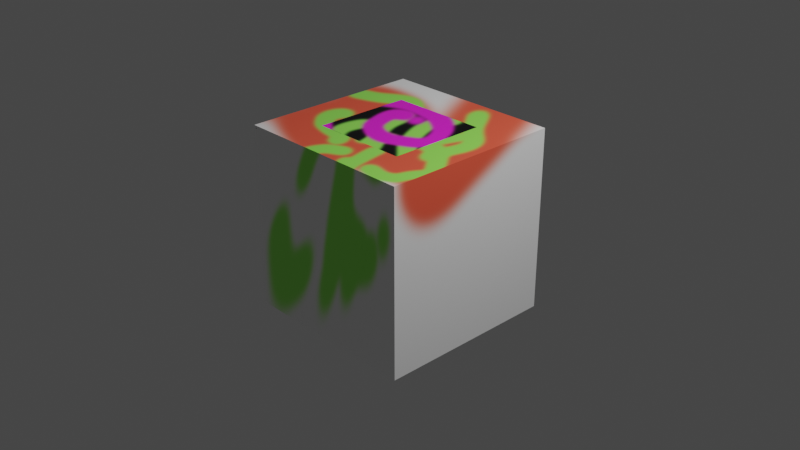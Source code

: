 # Source: multimat.blend  (saved by Blender 3.3.6; exported with 4.5.12 LTS)
import bpy
from mathutils import Matrix  # noqa: F401  (used for matrix-valued properties, if any)

bpy.ops.wm.read_factory_settings(use_empty=True)
scene = bpy.context.scene
scene.name = 'Scene'

# ---- collections
col_collection = bpy.data.collections.new('Collection'); scene.collection.children.link(col_collection)

# ---- images (referenced by path relative to the original .blend; pixels are not part of the script)
import os
ASSET_DIR = os.environ.get("B2B_ASSET_DIR", "")  # directory of the original .blend (textures are referenced by path, not embedded)
HERE = os.path.dirname(os.path.abspath(__file__))  # packed textures are extracted next to this script under _unpacked/

def load_image(name, relpath, width, height, colorspace="sRGB"):
    """Load a texture the original file referenced (path relative to the .blend, or extracted next to this script)."""
    p = next((c for c in (os.path.join(HERE, relpath), os.path.join(ASSET_DIR, relpath)) if relpath and os.path.exists(c)), "")
    if p:
        img = bpy.data.images.load(p, check_existing=True)
        img.name = name
    else:  # same state as the original file: an image datablock whose file is absent (Cycles renders it pink)
        img = bpy.data.images.new(name, width, height)
        img.source = "FILE"
        img.filepath = "//" + (relpath or name)
    img.colorspace_settings.name = colorspace
    return img
img_face = load_image('face', '_unpacked/face.d6ab2049.png', 1024, 1024, 'sRGB')
img_tex2nd = load_image('tex2nd', '_unpacked/tex2nd.88520a52.png', 1024, 1024, 'sRGB')

# ---- materials (node trees are filled in below, after node groups)
mat_material = bpy.data.materials.new('Material')
mat_material.alpha_threshold = 0.0
mat_material.use_transparent_shadow = False
mat_material.roughness = 0.5
mat_material.line_color = (0.0, 0.0, 0.0, 1.0)
mat_material_black = bpy.data.materials.new('Material.black')
mat_material_black.use_transparent_shadow = False

# ---- material node trees
mat_material.use_nodes = True; mat_material.node_tree.nodes.clear()
_N = mat_material.node_tree.nodes; _L = mat_material.node_tree.links
n0 = _N.new('ShaderNodeOutputMaterial'); n0.name = 'Material Output'; n0.location = (300, 300)
n1 = _N.new('ShaderNodeBsdfPrincipled'); n1.name = 'Principled BSDF'; n1.location = (10, 300)
n1.distribution = 'GGX'
n1.subsurface_method = 'RANDOM_WALK_SKIN'
n1.inputs[3].default_value = 1.45
n1.inputs[27].default_value = (0.0, 0.0, 0.0, 1.0)
n1.inputs[28].default_value = 1.0
n2 = _N.new('ShaderNodeTexImage'); n2.name = 'Image Texture'; n2.location = (-280, 260)
n2.image = img_face
_L.new(n1.outputs[0], n0.inputs[0])
_L.new(n2.outputs[0], n1.inputs[0])
n0.is_active_output = True
mat_material_black.use_nodes = True; mat_material_black.node_tree.nodes.clear()
_N = mat_material_black.node_tree.nodes; _L = mat_material_black.node_tree.links
n0 = _N.new('ShaderNodeBsdfPrincipled'); n0.name = 'Principled BSDF'; n0.location = (10, 300)
n0.distribution = 'GGX'
n0.subsurface_method = 'RANDOM_WALK_SKIN'
n0.inputs[3].default_value = 1.45
n0.inputs[27].default_value = (0.0, 0.0, 0.0, 1.0)
n0.inputs[28].default_value = 1.0
n1 = _N.new('ShaderNodeOutputMaterial'); n1.name = 'Material Output'; n1.location = (300, 300)
n2 = _N.new('ShaderNodeTexImage'); n2.name = 'Image Texture'; n2.location = (-280, 260)
n2.image = img_tex2nd
_L.new(n0.outputs[0], n1.inputs[0])
_L.new(n2.outputs[0], n0.inputs[0])
n1.is_active_output = True

# ---- world
world_world = bpy.data.worlds.new('World'); scene.world = world_world
world_world.use_nodes = True; world_world.node_tree.nodes.clear()
_N = world_world.node_tree.nodes; _L = world_world.node_tree.links
n0 = _N.new('ShaderNodeOutputWorld'); n0.name = 'World Output'; n0.location = (300, 300)
n1 = _N.new('ShaderNodeBackground'); n1.name = 'Background'; n1.location = (10, 300)
n1.inputs[0].default_value = (0.05088, 0.05088, 0.05088, 1.0)
_L.new(n1.outputs[0], n0.inputs[0])
n0.is_active_output = True
world_world.color = (0.05088, 0.05088, 0.05088)
world_world.use_sun_shadow = False
world_world.sun_shadow_jitter_overblur = 0.0

# ---- cameras
cam_camera = bpy.data.cameras.new('Camera')
cam_camera.clip_end = 100.0
cam_camera.ortho_scale = 7.314

# ---- lights
light_light = bpy.data.lights.new('Light', 'POINT')
light_light.transmission_factor = 0.0
light_light.energy = 1000.0
light_light.shadow_soft_size = 0.1
light_light.shadow_maximum_resolution = 0.006
light_light.use_absolute_resolution = True

# ---- meshes
me_cube = bpy.data.meshes.new('Cube')
me_cube.from_pydata([(0.5329, 0.5329, 1.0), (1.0, 1.0, -1.0), (0.5329, -0.5329, 1.0), (1.0, -1.0, -1.0), (-0.5329, 0.5329, 1.0), (-1.0, 1.0, -1.0), (-0.5329, -0.5329, 1.0), (-1.0, -1.0, -1.0), (1.0, -1.0, 1.0), (-1.0, -1.0, 1.0), (1.0, 1.0, 1.0), (-1.0, 1.0, 1.0)], [], [(0, 4, 6, 2), (3, 8, 9, 7), (7, 9, 11, 5), (5, 1, 3, 7), (1, 10, 8, 3), (5, 11, 10, 1), (2, 6, 9, 8), (0, 2, 8, 10), (6, 4, 11, 9), (4, 0, 10, 11)])
me_cube.polygons.foreach_set('material_index', [1, 0, 0, 0, 0, 0, 0, 0, 0, 0])
_uv = me_cube.uv_layers.new(name='UVMap')
_uv.uv.foreach_set('vector', [0.6834, 0.5584, 0.8166, 0.5584, 0.8166, 0.6916, 0.6834, 0.6916, 0.375, 0.75, 0.625, 0.75, 0.625, 1.0, 0.375, 1.0, 0.375, 0.0, 0.625, 0.0, 0.625, 0.25, 0.375, 0.25, 0.125, 0.5, 0.375, 0.5, 0.375, 0.75, 0.125, 0.75, 0.375, 0.5, 0.625, 0.5, 0.625, 0.75, 0.375, 0.75, 0.375, 0.25, 0.625, 0.25, 0.625, 0.5, 0.375, 0.5, 0.6834, 0.6916, 0.8166, 0.6916, 0.875, 0.75, 0.625, 0.75, 0.6834, 0.5584, 0.6834, 0.6916, 0.625, 0.75, 0.625, 0.5, 0.8166, 0.6916, 0.8166, 0.5584, 0.875, 0.5, 0.875, 0.75, 0.8166, 0.5584, 0.6834, 0.5584, 0.625, 0.5, 0.875, 0.5])
me_cube.materials.append(mat_material)
me_cube.materials.append(mat_material_black)
me_cube.use_mirror_vertex_groups = False
me_cube.use_paint_bone_selection = False
me_cube.use_paint_mask = True
me_cube.update()

# ---- objects
ob_cube = bpy.data.objects.new('Cube', me_cube)
ob_light = bpy.data.objects.new('Light', light_light)
ob_camera = bpy.data.objects.new('Camera', cam_camera)

# ---- transforms, parenting, visibility, modifiers, constraints
ob_cube.location = (0.0, 0.0, 0.0)
ob_cube.lock_rotations_4d = False
ob_cube.empty_display_type = 'ARROWS'
ob_cube.lineart.crease_threshold = 0.0
ob_light.location = (4.076, 1.005, 5.904)
ob_light.rotation_euler = (0.6503, 0.05522, 1.866)
ob_light.lock_rotations_4d = False
ob_light.empty_display_type = 'ARROWS'
ob_light.color = (0.0, 0.0, 0.0, 0.0)
ob_light.lineart.crease_threshold = 0.0
ob_camera.location = (7.359, -6.926, 4.958)
ob_camera.rotation_euler = (1.109, 0.0, 0.8149)
ob_camera.lock_rotations_4d = False
ob_camera.empty_display_type = 'ARROWS'
ob_camera.color = (0.0, 0.0, 0.0, 0.0)
ob_camera.display_type = 'WIRE'
ob_camera.lineart.crease_threshold = 0.0

# ---- collection membership
col_collection.objects.link(ob_cube)
col_collection.objects.link(ob_light)
col_collection.objects.link(ob_camera)

# ---- scene / render settings (as saved in the file)
scene.camera = ob_camera
scene.frame_start = 1; scene.frame_end = 250; scene.frame_set(1)
scene.render.engine = 'BLENDER_EEVEE_NEXT'
scene.cycles.sampling_pattern = 'TABULATED_SOBOL'
scene.cycles.use_light_tree = False
scene.view_settings.view_transform = 'Filmic'
bpy.context.view_layer.update()
